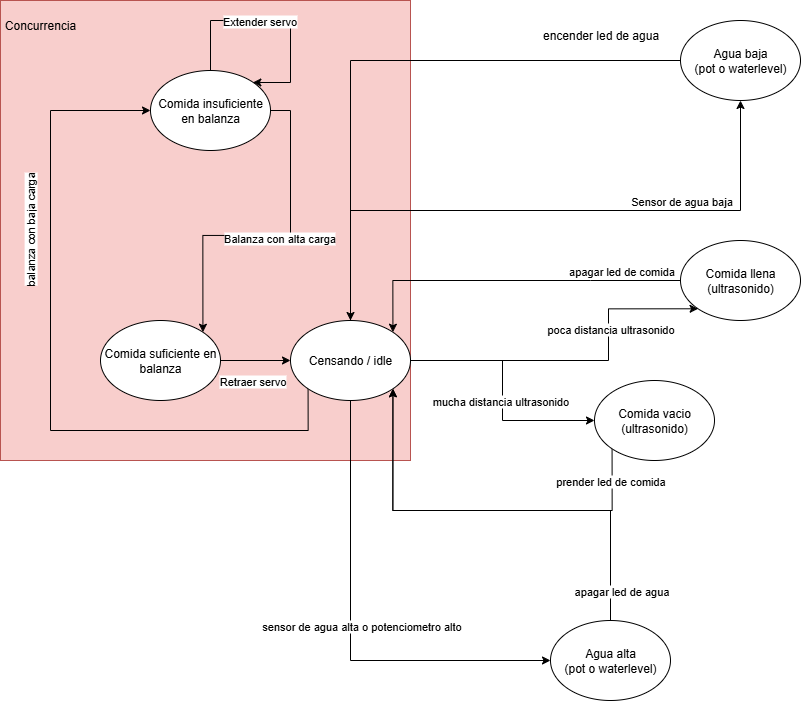

The diagram above was exported from draw.io. Its source (the exported page's mxGraphModel, read from the mxfile embedded in the PNG):
<mxGraphModel dx="1678" dy="884" grid="1" gridSize="10" guides="1" tooltips="1" connect="1" arrows="1" fold="1" page="1" pageScale="1" pageWidth="850" pageHeight="1100" math="0" shadow="0">
  <root>
    <mxCell id="0" />
    <mxCell id="1" parent="0" />
    <mxCell id="9qdKRR7YFKnPV8UqIO9l-32" value="" style="rounded=0;whiteSpace=wrap;html=1;fillColor=#f8cecc;strokeColor=#b85450;" vertex="1" parent="1">
      <mxGeometry x="10" y="370" width="410" height="460" as="geometry" />
    </mxCell>
    <mxCell id="9qdKRR7YFKnPV8UqIO9l-33" style="edgeStyle=orthogonalEdgeStyle;rounded=0;orthogonalLoop=1;jettySize=auto;html=1;exitX=0;exitY=0.5;exitDx=0;exitDy=0;entryX=0.5;entryY=0;entryDx=0;entryDy=0;" edge="1" parent="1" source="9qdKRR7YFKnPV8UqIO9l-1" target="9qdKRR7YFKnPV8UqIO9l-29">
      <mxGeometry relative="1" as="geometry" />
    </mxCell>
    <mxCell id="9qdKRR7YFKnPV8UqIO9l-1" value="Agua baja&lt;div&gt;(pot o waterlevel)&lt;/div&gt;" style="ellipse;whiteSpace=wrap;html=1;" vertex="1" parent="1">
      <mxGeometry x="690" y="390" width="120" height="80" as="geometry" />
    </mxCell>
    <mxCell id="9qdKRR7YFKnPV8UqIO9l-2" style="edgeStyle=orthogonalEdgeStyle;rounded=0;orthogonalLoop=1;jettySize=auto;html=1;exitX=0.5;exitY=0;exitDx=0;exitDy=0;entryX=1;entryY=1;entryDx=0;entryDy=0;" edge="1" parent="1" source="9qdKRR7YFKnPV8UqIO9l-4" target="9qdKRR7YFKnPV8UqIO9l-29">
      <mxGeometry relative="1" as="geometry" />
    </mxCell>
    <mxCell id="9qdKRR7YFKnPV8UqIO9l-3" value="apagar led de agua" style="edgeLabel;html=1;align=center;verticalAlign=middle;resizable=0;points=[];" vertex="1" connectable="0" parent="9qdKRR7YFKnPV8UqIO9l-2">
      <mxGeometry x="0.1256" relative="1" as="geometry">
        <mxPoint x="153" y="80" as="offset" />
      </mxGeometry>
    </mxCell>
    <mxCell id="9qdKRR7YFKnPV8UqIO9l-4" value="&lt;div&gt;Agua alta&lt;/div&gt;&lt;div&gt;(pot o waterlevel)&lt;/div&gt;" style="ellipse;whiteSpace=wrap;html=1;" vertex="1" parent="1">
      <mxGeometry x="560" y="990" width="120" height="80" as="geometry" />
    </mxCell>
    <mxCell id="9qdKRR7YFKnPV8UqIO9l-5" style="edgeStyle=orthogonalEdgeStyle;rounded=0;orthogonalLoop=1;jettySize=auto;html=1;exitX=0;exitY=0.5;exitDx=0;exitDy=0;entryX=1;entryY=0;entryDx=0;entryDy=0;" edge="1" parent="1" source="9qdKRR7YFKnPV8UqIO9l-7" target="9qdKRR7YFKnPV8UqIO9l-29">
      <mxGeometry relative="1" as="geometry">
        <Array as="points">
          <mxPoint x="600" y="650" />
          <mxPoint x="402" y="650" />
        </Array>
      </mxGeometry>
    </mxCell>
    <mxCell id="9qdKRR7YFKnPV8UqIO9l-6" value="apagar led de comida" style="edgeLabel;html=1;align=center;verticalAlign=middle;resizable=0;points=[];" vertex="1" connectable="0" parent="9qdKRR7YFKnPV8UqIO9l-5">
      <mxGeometry x="-0.5831" y="-1" relative="1" as="geometry">
        <mxPoint x="11" y="-9" as="offset" />
      </mxGeometry>
    </mxCell>
    <mxCell id="9qdKRR7YFKnPV8UqIO9l-7" value="Comida llena&lt;div&gt;(ultrasonido)&lt;/div&gt;" style="ellipse;whiteSpace=wrap;html=1;" vertex="1" parent="1">
      <mxGeometry x="690" y="610" width="120" height="80" as="geometry" />
    </mxCell>
    <mxCell id="9qdKRR7YFKnPV8UqIO9l-8" style="edgeStyle=orthogonalEdgeStyle;rounded=0;orthogonalLoop=1;jettySize=auto;html=1;exitX=0;exitY=1;exitDx=0;exitDy=0;entryX=1;entryY=1;entryDx=0;entryDy=0;" edge="1" parent="1" source="9qdKRR7YFKnPV8UqIO9l-10" target="9qdKRR7YFKnPV8UqIO9l-29">
      <mxGeometry relative="1" as="geometry">
        <Array as="points">
          <mxPoint x="622" y="880" />
          <mxPoint x="402" y="880" />
        </Array>
      </mxGeometry>
    </mxCell>
    <mxCell id="9qdKRR7YFKnPV8UqIO9l-9" value="prender led de comida" style="edgeLabel;html=1;align=center;verticalAlign=middle;resizable=0;points=[];" vertex="1" connectable="0" parent="9qdKRR7YFKnPV8UqIO9l-8">
      <mxGeometry x="-0.9056" relative="1" as="geometry">
        <mxPoint x="-2" y="13" as="offset" />
      </mxGeometry>
    </mxCell>
    <mxCell id="9qdKRR7YFKnPV8UqIO9l-10" value="Comida vacio&lt;div&gt;(ultrasonido)&lt;/div&gt;" style="ellipse;whiteSpace=wrap;html=1;" vertex="1" parent="1">
      <mxGeometry x="604" y="750" width="120" height="80" as="geometry" />
    </mxCell>
    <mxCell id="9qdKRR7YFKnPV8UqIO9l-11" style="edgeStyle=orthogonalEdgeStyle;rounded=0;orthogonalLoop=1;jettySize=auto;html=1;exitX=1;exitY=0.5;exitDx=0;exitDy=0;entryX=0;entryY=0.5;entryDx=0;entryDy=0;" edge="1" parent="1" source="9qdKRR7YFKnPV8UqIO9l-13" target="9qdKRR7YFKnPV8UqIO9l-29">
      <mxGeometry relative="1" as="geometry" />
    </mxCell>
    <mxCell id="9qdKRR7YFKnPV8UqIO9l-12" value="Retraer servo" style="edgeLabel;html=1;align=center;verticalAlign=middle;resizable=0;points=[];" vertex="1" connectable="0" parent="9qdKRR7YFKnPV8UqIO9l-11">
      <mxGeometry x="-0.0941" y="-2" relative="1" as="geometry">
        <mxPoint y="18" as="offset" />
      </mxGeometry>
    </mxCell>
    <mxCell id="9qdKRR7YFKnPV8UqIO9l-13" value="Comida suficiente en balanza" style="ellipse;whiteSpace=wrap;html=1;" vertex="1" parent="1">
      <mxGeometry x="110" y="690" width="120" height="80" as="geometry" />
    </mxCell>
    <mxCell id="9qdKRR7YFKnPV8UqIO9l-14" style="edgeStyle=orthogonalEdgeStyle;rounded=0;orthogonalLoop=1;jettySize=auto;html=1;exitX=1;exitY=0.5;exitDx=0;exitDy=0;entryX=1;entryY=0;entryDx=0;entryDy=0;" edge="1" parent="1" source="9qdKRR7YFKnPV8UqIO9l-16" target="9qdKRR7YFKnPV8UqIO9l-13">
      <mxGeometry relative="1" as="geometry">
        <mxPoint x="400" y="630" as="targetPoint" />
      </mxGeometry>
    </mxCell>
    <mxCell id="9qdKRR7YFKnPV8UqIO9l-15" value="Balanza con alta carga" style="edgeLabel;html=1;align=center;verticalAlign=middle;resizable=0;points=[];" vertex="1" connectable="0" parent="9qdKRR7YFKnPV8UqIO9l-14">
      <mxGeometry x="-0.0499" y="2" relative="1" as="geometry">
        <mxPoint as="offset" />
      </mxGeometry>
    </mxCell>
    <mxCell id="9qdKRR7YFKnPV8UqIO9l-16" value="Comida insuficiente en balanza" style="ellipse;whiteSpace=wrap;html=1;" vertex="1" parent="1">
      <mxGeometry x="160" y="440" width="120" height="80" as="geometry" />
    </mxCell>
    <mxCell id="9qdKRR7YFKnPV8UqIO9l-17" style="edgeStyle=orthogonalEdgeStyle;rounded=0;orthogonalLoop=1;jettySize=auto;html=1;exitX=0.5;exitY=0;exitDx=0;exitDy=0;entryX=1;entryY=0;entryDx=0;entryDy=0;" edge="1" parent="1" source="9qdKRR7YFKnPV8UqIO9l-16" target="9qdKRR7YFKnPV8UqIO9l-16">
      <mxGeometry relative="1" as="geometry">
        <Array as="points">
          <mxPoint x="220" y="390" />
          <mxPoint x="300" y="390" />
          <mxPoint x="300" y="452" />
          <mxPoint x="262" y="452" />
        </Array>
      </mxGeometry>
    </mxCell>
    <mxCell id="9qdKRR7YFKnPV8UqIO9l-18" value="Extender servo" style="edgeLabel;html=1;align=center;verticalAlign=middle;resizable=0;points=[];" vertex="1" connectable="0" parent="9qdKRR7YFKnPV8UqIO9l-17">
      <mxGeometry x="-0.1436" relative="1" as="geometry">
        <mxPoint as="offset" />
      </mxGeometry>
    </mxCell>
    <mxCell id="9qdKRR7YFKnPV8UqIO9l-19" style="edgeStyle=orthogonalEdgeStyle;rounded=0;orthogonalLoop=1;jettySize=auto;html=1;exitX=0.5;exitY=0;exitDx=0;exitDy=0;entryX=0.5;entryY=1;entryDx=0;entryDy=0;" edge="1" parent="1" source="9qdKRR7YFKnPV8UqIO9l-29" target="9qdKRR7YFKnPV8UqIO9l-1">
      <mxGeometry relative="1" as="geometry" />
    </mxCell>
    <mxCell id="9qdKRR7YFKnPV8UqIO9l-20" value="Sensor de agua baja" style="edgeLabel;html=1;align=center;verticalAlign=middle;resizable=0;points=[];" vertex="1" connectable="0" parent="9qdKRR7YFKnPV8UqIO9l-19">
      <mxGeometry x="-0.105" y="1" relative="1" as="geometry">
        <mxPoint x="167" y="-9" as="offset" />
      </mxGeometry>
    </mxCell>
    <mxCell id="9qdKRR7YFKnPV8UqIO9l-21" style="edgeStyle=orthogonalEdgeStyle;rounded=0;orthogonalLoop=1;jettySize=auto;html=1;exitX=0;exitY=1;exitDx=0;exitDy=0;" edge="1" parent="1" source="9qdKRR7YFKnPV8UqIO9l-29" target="9qdKRR7YFKnPV8UqIO9l-16">
      <mxGeometry relative="1" as="geometry">
        <Array as="points">
          <mxPoint x="318" y="800" />
          <mxPoint x="60" y="800" />
          <mxPoint x="60" y="480" />
        </Array>
      </mxGeometry>
    </mxCell>
    <mxCell id="9qdKRR7YFKnPV8UqIO9l-22" value="balanza con baja carga" style="edgeLabel;html=1;align=center;verticalAlign=middle;resizable=0;points=[];rotation=-90;" vertex="1" connectable="0" parent="9qdKRR7YFKnPV8UqIO9l-21">
      <mxGeometry x="0.4893" y="-1" relative="1" as="geometry">
        <mxPoint x="-21" y="36" as="offset" />
      </mxGeometry>
    </mxCell>
    <mxCell id="9qdKRR7YFKnPV8UqIO9l-23" style="edgeStyle=orthogonalEdgeStyle;rounded=0;orthogonalLoop=1;jettySize=auto;html=1;exitX=0.5;exitY=1;exitDx=0;exitDy=0;entryX=0;entryY=0.5;entryDx=0;entryDy=0;" edge="1" parent="1" source="9qdKRR7YFKnPV8UqIO9l-29" target="9qdKRR7YFKnPV8UqIO9l-4">
      <mxGeometry relative="1" as="geometry" />
    </mxCell>
    <mxCell id="9qdKRR7YFKnPV8UqIO9l-24" value="sensor de agua alta o potenciometro alto" style="edgeLabel;html=1;align=center;verticalAlign=middle;resizable=0;points=[];" vertex="1" connectable="0" parent="9qdKRR7YFKnPV8UqIO9l-23">
      <mxGeometry x="-0.0165" y="-2" relative="1" as="geometry">
        <mxPoint x="12" as="offset" />
      </mxGeometry>
    </mxCell>
    <mxCell id="9qdKRR7YFKnPV8UqIO9l-25" style="edgeStyle=orthogonalEdgeStyle;rounded=0;orthogonalLoop=1;jettySize=auto;html=1;exitX=1;exitY=0.5;exitDx=0;exitDy=0;entryX=0;entryY=1;entryDx=0;entryDy=0;" edge="1" parent="1" source="9qdKRR7YFKnPV8UqIO9l-29" target="9qdKRR7YFKnPV8UqIO9l-7">
      <mxGeometry relative="1" as="geometry">
        <Array as="points">
          <mxPoint x="618" y="730" />
        </Array>
      </mxGeometry>
    </mxCell>
    <mxCell id="9qdKRR7YFKnPV8UqIO9l-26" value="poca distancia ultrasonido" style="edgeLabel;html=1;align=center;verticalAlign=middle;resizable=0;points=[];" vertex="1" connectable="0" parent="9qdKRR7YFKnPV8UqIO9l-25">
      <mxGeometry x="0.3502" y="-1" relative="1" as="geometry">
        <mxPoint as="offset" />
      </mxGeometry>
    </mxCell>
    <mxCell id="9qdKRR7YFKnPV8UqIO9l-27" style="edgeStyle=orthogonalEdgeStyle;rounded=0;orthogonalLoop=1;jettySize=auto;html=1;exitX=1;exitY=0.5;exitDx=0;exitDy=0;entryX=0;entryY=0.5;entryDx=0;entryDy=0;" edge="1" parent="1" source="9qdKRR7YFKnPV8UqIO9l-29" target="9qdKRR7YFKnPV8UqIO9l-10">
      <mxGeometry relative="1" as="geometry" />
    </mxCell>
    <mxCell id="9qdKRR7YFKnPV8UqIO9l-28" value="mucha distancia ultrasonido" style="edgeLabel;html=1;align=center;verticalAlign=middle;resizable=0;points=[];" vertex="1" connectable="0" parent="9qdKRR7YFKnPV8UqIO9l-27">
      <mxGeometry x="0.4789" y="-2" relative="1" as="geometry">
        <mxPoint x="-31" y="-22" as="offset" />
      </mxGeometry>
    </mxCell>
    <mxCell id="9qdKRR7YFKnPV8UqIO9l-29" value="Censando / idle" style="ellipse;whiteSpace=wrap;html=1;" vertex="1" parent="1">
      <mxGeometry x="300" y="690" width="120" height="80" as="geometry" />
    </mxCell>
    <mxCell id="9qdKRR7YFKnPV8UqIO9l-34" value="encender led de agua" style="text;html=1;align=center;verticalAlign=middle;resizable=0;points=[];autosize=1;strokeColor=none;fillColor=none;" vertex="1" parent="1">
      <mxGeometry x="540" y="390" width="140" height="30" as="geometry" />
    </mxCell>
    <mxCell id="9qdKRR7YFKnPV8UqIO9l-35" value="Concurrencia" style="text;html=1;align=center;verticalAlign=middle;whiteSpace=wrap;rounded=0;" vertex="1" parent="1">
      <mxGeometry x="20" y="380" width="60" height="30" as="geometry" />
    </mxCell>
  </root>
</mxGraphModel>